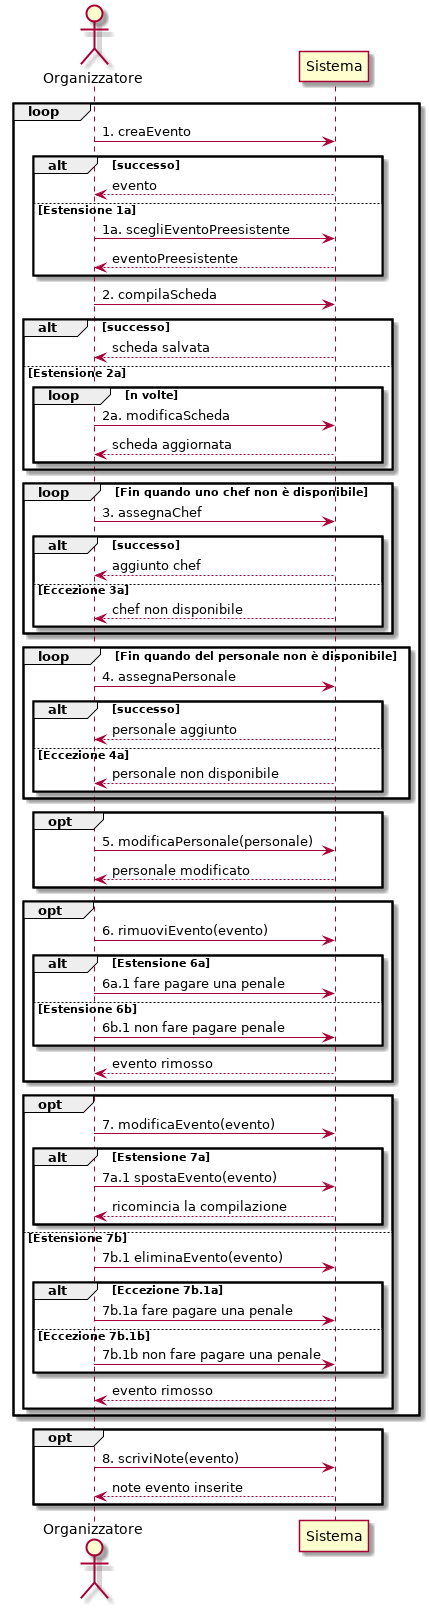

The diagram above was rendered by PlantUML. Its source (embedded in the PNG):
@startuml
actor Organizzatore
participant Sistema

loop
    Organizzatore -> Sistema : 1. creaEvento
    alt successo
        Sistema --> Organizzatore : evento 
    else Estensione 1a
        Organizzatore -> Sistema : 1a. scegliEventoPreesistente
        Sistema --> Organizzatore : eventoPreesistente
    end
    
    Organizzatore -> Sistema : 2. compilaScheda
    alt successo
        Sistema --> Organizzatore : scheda salvata
    else Estensione 2a
        loop n volte
            Organizzatore -> Sistema : 2a. modificaScheda
            Sistema --> Organizzatore : scheda aggiornata
        end
    end
    
    loop Fin quando uno chef non è disponibile
        Organizzatore -> Sistema : 3. assegnaChef
        alt successo
            Sistema --> Organizzatore : aggiunto chef   
        else Eccezione 3a 
            Sistema --> Organizzatore : chef non disponibile
        end
    end
    
    loop Fin quando del personale non è disponibile
        Organizzatore -> Sistema : 4. assegnaPersonale
        alt successo
            Sistema --> Organizzatore : personale aggiunto
        else Eccezione 4a
            Sistema --> Organizzatore : personale non disponibile
        end
    end
    
    opt
        Organizzatore -> Sistema : 5. modificaPersonale(personale)
        Sistema --> Organizzatore : personale modificato
    end
    
    opt
        Organizzatore -> Sistema : 6. rimuoviEvento(evento)
        alt Estensione 6a
            Organizzatore -> Sistema : 6a.1 fare pagare una penale
        else Estensione 6b
            Organizzatore -> Sistema : 6b.1 non fare pagare penale
        end
        Sistema --> Organizzatore : evento rimosso
    end
    
    opt
        Organizzatore -> Sistema : 7. modificaEvento(evento)
        alt Estensione 7a
            Organizzatore -> Sistema : 7a.1 spostaEvento(evento)
            Sistema --> Organizzatore : ricomincia la compilazione
end 
        else Estensione 7b
            Organizzatore -> Sistema : 7b.1 eliminaEvento(evento)
            alt Eccezione 7b.1a
                Organizzatore -> Sistema : 7b.1a fare pagare una penale
            else Eccezione 7b.1b
                Organizzatore -> Sistema : 7b.1b non fare pagare una penale
            end
            Sistema --> Organizzatore : evento rimosso
        end
    end

opt
    Organizzatore -> Sistema : 8. scriviNote(evento)
    Sistema --> Organizzatore : note evento inserite
end


@enduml